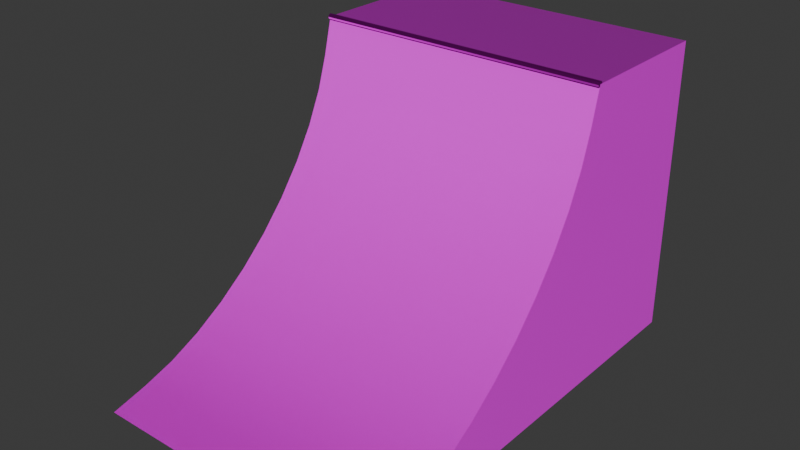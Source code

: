 # Source: Quarter_Pipe_2_x_2_x_2.blend  (saved by Blender 5.2.45; exported with 4.5.12 LTS)
import bpy
from mathutils import Matrix  # noqa: F401  (used for matrix-valued properties, if any)

bpy.ops.wm.read_factory_settings(use_empty=True)
scene = bpy.context.scene
scene.name = 'Scene'

# ---- collections
col_collection = bpy.data.collections.new('Collection'); scene.collection.children.link(col_collection)

# ---- images (referenced by path relative to the original .blend; pixels are not part of the script)
import os
ASSET_DIR = os.environ.get("B2B_ASSET_DIR", "")  # directory of the original .blend (textures are referenced by path, not embedded)
HERE = os.path.dirname(os.path.abspath(__file__))  # packed textures are extracted next to this script under _unpacked/

def load_image(name, relpath, width, height, colorspace="sRGB"):
    """Load a texture the original file referenced (path relative to the .blend, or extracted next to this script)."""
    p = next((c for c in (os.path.join(HERE, relpath), os.path.join(ASSET_DIR, relpath)) if relpath and os.path.exists(c)), "")
    if p:
        img = bpy.data.images.load(p, check_existing=True)
        img.name = name
    else:  # same state as the original file: an image datablock whose file is absent (Cycles renders it pink)
        img = bpy.data.images.new(name, width, height)
        img.source = "FILE"
        img.filepath = "//" + (relpath or name)
    img.colorspace_settings.name = colorspace
    return img
img_concrete_basecolor_red_jpg = load_image('concrete_BaseColor_Red.jpg', 'concrete_BaseColor_Red.jpg', 1024, 1024, 'sRGB')
img_concrete_roughness_jpg_001 = load_image('concrete_Roughness.jpg.001', 'concrete_Roughness.jpg', 1024, 1024, 'sRGB')
img_concrete_normal_jpg_001 = load_image('concrete_Normal.jpg.001', 'concrete_Normal.jpg', 1024, 1024, 'sRGB')
img_bricks_jpg = load_image('bricks.jpg', 'bricks.jpg', 1024, 1024, 'sRGB')
img_standard_galvanized_steel__ideal_for_structures_basecolor_jpg = load_image('standard galvanized steel, ideal for structures_BaseColor.jpg', 'standard galvanized steel, ideal for structures_BaseColor.jpg', 1024, 1024, 'sRGB')
img_standard_galvanized_steel__ideal_for_structures_normal_jpg = load_image('standard galvanized steel, ideal for structures_Normal.jpg', 'standard galvanized steel, ideal for structures_Normal.jpg', 1024, 1024, 'sRGB')
img_standard_galvanized_steel__ideal_for_structures_roughness_jpg = load_image('standard galvanized steel, ideal for structures_Roughness.jpg', 'standard galvanized steel, ideal for structures_Roughness.jpg', 1024, 1024, 'sRGB')

# ---- materials (node trees are filled in below, after node groups)
mat_concrete = bpy.data.materials.new('Concrete')
mat_concrete.displacement_method = 'BOTH'
mat_concrete.use_backface_culling_lightprobe_volume = False
mat_bricks = bpy.data.materials.new('Bricks')
mat_concretewhite = bpy.data.materials.new('ConcreteWhite')
mat_metal = bpy.data.materials.new('Metal')

# ---- node groups
ng_smooth_by_angle = bpy.data.node_groups.new('Smooth by Angle', 'GeometryNodeTree')
_s = ng_smooth_by_angle.interface.new_socket(name='Mesh', in_out='OUTPUT', socket_type='NodeSocketGeometry')
_s = ng_smooth_by_angle.interface.new_socket(name='Mesh', in_out='INPUT', socket_type='NodeSocketGeometry')
_s = ng_smooth_by_angle.interface.new_socket(name='Angle', in_out='INPUT', socket_type='NodeSocketFloat')
_s.subtype = 'ANGLE'
_s.default_value = 0.5236
_s.min_value = 0.0
_s.max_value = 3.142
_s.description = 'Maximum face angle for smooth edges'
_s = ng_smooth_by_angle.interface.new_socket(name='Ignore Sharpness', in_out='INPUT', socket_type='NodeSocketBool')
_s.force_non_field = True
ng_smooth_by_angle.is_modifier = True
_N = ng_smooth_by_angle.nodes; _L = ng_smooth_by_angle.links
n0 = _N.new('GeometryNodeSetShadeSmooth'); n0.name = 'Set Shade Smooth'; n0.location = (120, -80)
n0.domain = 'EDGE'
n1 = _N.new('GeometryNodeSetShadeSmooth'); n1.name = 'Set Shade Smooth.001'; n1.location = (300, -80)
n2 = _N.new('NodeGroupOutput'); n2.name = 'Group Output'; n2.location = (480, -80)
n3 = _N.new('GeometryNodeInputMeshEdgeAngle'); n3.name = 'Edge Angle'; n3.location = (-440, -240)
n4 = _N.new('NodeGroupInput'); n4.name = 'Group Input'; n4.location = (-80, -80)
n5 = _N.new('GeometryNodeInputEdgeSmooth'); n5.name = 'Is Edge Smooth'; n5.location = (-260, -120)
n6 = _N.new('GeometryNodeInputShadeSmooth'); n6.name = 'Is Shade Smooth'; n6.location = (-440, -397)
n7 = _N.new('FunctionNodeCompare'); n7.name = 'Compare'; n7.location = (-260, -260)
n7.operation = 'LESS_EQUAL'
n8 = _N.new('FunctionNodeBooleanMath'); n8.name = 'Boolean Math.001'; n8.location = (-80, -260)
n9 = _N.new('NodeGroupInput'); n9.name = 'Group Input.001'; n9.location = (-440, -329)
n10 = _N.new('NodeGroupInput'); n10.name = 'Group Input.002'; n10.location = (-259, -189)
n11 = _N.new('FunctionNodeBooleanMath'); n11.name = 'Boolean Math'; n11.location = (-80, -149)
n11.operation = 'OR'
n12 = _N.new('FunctionNodeBooleanMath'); n12.name = 'Boolean Math.002'; n12.location = (-260, -380)
n12.operation = 'OR'
n13 = _N.new('NodeGroupInput'); n13.name = 'Group Input.003'; n13.location = (-440, -460)
_L.new(n3.outputs[0], n7.inputs[0])
_L.new(n1.outputs[0], n2.inputs[0])
_L.new(n9.outputs[1], n7.inputs[1])
_L.new(n7.outputs[0], n8.inputs[0])
_L.new(n4.outputs[0], n0.inputs[0])
_L.new(n0.outputs[0], n1.inputs[0])
_L.new(n8.outputs[0], n0.inputs[2])
_L.new(n10.outputs[2], n11.inputs[1])
_L.new(n5.outputs[0], n11.inputs[0])
_L.new(n11.outputs[0], n0.inputs[1])
_L.new(n13.outputs[2], n12.inputs[1])
_L.new(n6.outputs[0], n12.inputs[0])
_L.new(n12.outputs[0], n8.inputs[1])
n2.is_active_output = True

# ---- material node trees
mat_concrete.use_nodes = True; mat_concrete.node_tree.nodes.clear()
_N = mat_concrete.node_tree.nodes; _L = mat_concrete.node_tree.links
n0 = _N.new('ShaderNodeBsdfPrincipled'); n0.name = 'Principled BSDF'; n0.location = (10, 300)
n1 = _N.new('ShaderNodeOutputMaterial'); n1.name = 'Material Output'; n1.location = (300, 300)
n2 = _N.new('ShaderNodeTexImage'); n2.name = 'Image Texture.001'; n2.location = (85, -36)
n2.label = 'Base Color'
n2.image = img_concrete_basecolor_red_jpg
n3 = _N.new('ShaderNodeTexImage'); n3.name = 'Image Texture.002'; n3.location = (85, -316)
n3.label = 'Roughness'
n3.image = img_concrete_roughness_jpg_001
n4 = _N.new('ShaderNodeTexImage'); n4.name = 'Image Texture.003'; n4.location = (110, -665)
n4.label = 'Normal'
n4.image = img_concrete_normal_jpg_001
n5 = _N.new('ShaderNodeNormalMap'); n5.name = 'Normal Map'; n5.location = (-171, 130)
n6 = _N.new('ShaderNodeMapping'); n6.name = 'Mapping'; n6.location = (230, -36)
n7 = _N.new('NodeReroute'); n7.name = 'Reroute'; n7.location = (35, -592)
n7.width = 10
n7.socket_idname = 'NodeSocketVector'
n8 = _N.new('ShaderNodeTexCoord'); n8.name = 'Texture Coordinate'; n8.location = (30, -36)
n9 = _N.new('NodeFrame'); n9.name = 'Frame'; n9.location = (-1738, 311)
n9.label = 'Mapping'
n9.width = 400
n10 = _N.new('NodeFrame'); n10.name = 'Frame.001'; n10.location = (-1286, 622)
n10.label = 'Textures'
n10.width = 380
n11 = _N.new('ShaderNodeSeparateXYZ'); n11.name = 'Separate XYZ'; n11.location = (-879, -252)
n12 = _N.new('ShaderNodeMath'); n12.name = 'Math'; n12.location = (-716, -213)
n12.operation = 'SUBTRACT'
n12.inputs[0].default_value = 1.0
n13 = _N.new('ShaderNodeCombineXYZ'); n13.name = 'Combine XYZ'; n13.location = (-533, -168)
n2.parent = n10
n3.parent = n10
n4.parent = n10
n6.parent = n9
n7.parent = n10
n8.parent = n9
_L.new(n2.outputs[0], n0.inputs[0])
_L.new(n3.outputs[0], n0.inputs[2])
_L.new(n5.outputs[0], n0.inputs[5])
_L.new(n7.outputs[0], n2.inputs[0])
_L.new(n7.outputs[0], n3.inputs[0])
_L.new(n7.outputs[0], n4.inputs[0])
_L.new(n6.outputs[0], n7.inputs[0])
_L.new(n4.outputs[0], n11.inputs[0])
_L.new(n11.outputs[1], n12.inputs[1])
_L.new(n0.outputs[0], n1.inputs[0])
_L.new(n12.outputs[0], n13.inputs[1])
_L.new(n11.outputs[0], n13.inputs[0])
_L.new(n11.outputs[2], n13.inputs[2])
_L.new(n13.outputs[0], n5.inputs[1])
_L.new(n8.outputs[2], n6.inputs[0])
n1.is_active_output = True
mat_bricks.use_nodes = True; mat_bricks.node_tree.nodes.clear()
_N = mat_bricks.node_tree.nodes; _L = mat_bricks.node_tree.links
n0 = _N.new('ShaderNodeBsdfPrincipled'); n0.name = 'Principled BSDF'; n0.location = (-200, 100)
n0.inputs[10].default_value = 0.005
n1 = _N.new('ShaderNodeOutputMaterial'); n1.name = 'Material Output'; n1.location = (200, 100)
n2 = _N.new('ShaderNodeTexImage'); n2.name = 'Image Texture'; n2.location = (-635, 63)
n2.image = img_bricks_jpg
n3 = _N.new('ShaderNodeTexCoord'); n3.name = 'Texture Coordinate'; n3.location = (-1168, -84)
_L.new(n0.outputs[0], n1.inputs[0])
_L.new(n2.outputs[0], n0.inputs[0])
_L.new(n3.outputs[2], n2.inputs[0])
n1.is_active_output = True
mat_concretewhite.use_nodes = True; mat_concretewhite.node_tree.nodes.clear()
_N = mat_concretewhite.node_tree.nodes; _L = mat_concretewhite.node_tree.links
n0 = _N.new('ShaderNodeBsdfPrincipled'); n0.name = 'Principled BSDF'; n0.location = (615, 314)
n1 = _N.new('ShaderNodeOutputMaterial'); n1.name = 'Material Output'; n1.location = (905, 314)
n2 = _N.new('ShaderNodeTexImage'); n2.name = 'Image Texture.001'; n2.location = (85, -36)
n2.label = 'Base Color'
n2.image = img_concrete_roughness_jpg_001
n3 = _N.new('ShaderNodeTexImage'); n3.name = 'Image Texture.002'; n3.location = (85, -316)
n3.label = 'Roughness'
n3.image = img_concrete_roughness_jpg_001
n4 = _N.new('ShaderNodeTexImage'); n4.name = 'Image Texture.003'; n4.location = (110, -665)
n4.label = 'Normal'
n4.image = img_concrete_normal_jpg_001
n5 = _N.new('ShaderNodeNormalMap'); n5.name = 'Normal Map'; n5.location = (434, 144)
n6 = _N.new('ShaderNodeMapping'); n6.name = 'Mapping'; n6.location = (230, -36)
n7 = _N.new('NodeReroute'); n7.name = 'Reroute'; n7.location = (35, -592)
n7.width = 10
n7.socket_idname = 'NodeSocketVector'
n8 = _N.new('ShaderNodeTexCoord'); n8.name = 'Texture Coordinate'; n8.location = (30, -36)
n9 = _N.new('NodeFrame'); n9.name = 'Frame'; n9.location = (-1133, 326)
n9.label = 'Mapping'
n9.width = 400
n10 = _N.new('NodeFrame'); n10.name = 'Frame.001'; n10.location = (-681, 636)
n10.label = 'Textures'
n10.width = 380
n11 = _N.new('ShaderNodeSeparateXYZ'); n11.name = 'Separate XYZ'; n11.location = (-274, -237)
n12 = _N.new('ShaderNodeMath'); n12.name = 'Math'; n12.location = (-110, -198)
n12.operation = 'SUBTRACT'
n12.inputs[0].default_value = 1.0
n13 = _N.new('ShaderNodeCombineXYZ'); n13.name = 'Combine XYZ'; n13.location = (72, -154)
n2.parent = n10
n3.parent = n10
n4.parent = n10
n6.parent = n9
n7.parent = n10
n8.parent = n9
_L.new(n2.outputs[0], n0.inputs[0])
_L.new(n3.outputs[0], n0.inputs[2])
_L.new(n5.outputs[0], n0.inputs[5])
_L.new(n7.outputs[0], n2.inputs[0])
_L.new(n7.outputs[0], n3.inputs[0])
_L.new(n7.outputs[0], n4.inputs[0])
_L.new(n6.outputs[0], n7.inputs[0])
_L.new(n4.outputs[0], n11.inputs[0])
_L.new(n11.outputs[1], n12.inputs[1])
_L.new(n0.outputs[0], n1.inputs[0])
_L.new(n12.outputs[0], n13.inputs[1])
_L.new(n11.outputs[0], n13.inputs[0])
_L.new(n11.outputs[2], n13.inputs[2])
_L.new(n13.outputs[0], n5.inputs[1])
_L.new(n8.outputs[2], n6.inputs[0])
n1.is_active_output = True
mat_metal.use_nodes = True; mat_metal.node_tree.nodes.clear()
_N = mat_metal.node_tree.nodes; _L = mat_metal.node_tree.links
n0 = _N.new('ShaderNodeOutputMaterial'); n0.name = 'Material Output'; n0.location = (200, 100)
n1 = _N.new('ShaderNodeTexImage'); n1.name = 'Image Texture'; n1.location = (-665, 121)
n1.image = img_standard_galvanized_steel__ideal_for_structures_basecolor_jpg
n2 = _N.new('ShaderNodeBsdfPrincipled'); n2.name = 'Principled BSDF'; n2.location = (-152, 104)
n2.inputs[1].default_value = 1.0
n2.inputs[10].default_value = 0.005
n3 = _N.new('ShaderNodeTexImage'); n3.name = 'Image Texture.001'; n3.location = (-643, -462)
n3.image = img_standard_galvanized_steel__ideal_for_structures_normal_jpg
n4 = _N.new('ShaderNodeTexImage'); n4.name = 'Image Texture.002'; n4.location = (-700, -184)
n4.image = img_standard_galvanized_steel__ideal_for_structures_roughness_jpg
_L.new(n1.outputs[0], n2.inputs[0])
_L.new(n2.outputs[0], n0.inputs[0])
_L.new(n3.outputs[0], n2.inputs[5])
_L.new(n4.outputs[0], n2.inputs[2])
n0.is_active_output = True

# ---- world
world_world = bpy.data.worlds.new('World'); scene.world = world_world
world_world.use_nodes = True; world_world.node_tree.nodes.clear()
_N = world_world.node_tree.nodes; _L = world_world.node_tree.links
n0 = _N.new('ShaderNodeOutputWorld'); n0.name = 'World Output'; n0.location = (200, 100)
n1 = _N.new('ShaderNodeBackground'); n1.name = 'Background'; n1.location = (-200, 100)
n1.inputs[0].default_value = (0.05088, 0.05088, 0.05088, 1.0)
_L.new(n1.outputs[0], n0.inputs[0])
n0.is_active_output = True
world_world.color = (0.05088, 0.05088, 0.05088)
world_world.sun_shadow_jitter_overblur = 0.0

# ---- meshes
me_cube = bpy.data.meshes.new('Cube')
me_cube.from_pydata([(1.0, 2.0, 0.0), (-1.0, 2.0, 0.0), (1.0, -1.0, 0.0), (-1.0, -1.0, 0.0), (1.0, 1.0, 2.0), (-1.0, 1.0, 2.0), (-1.0, 2.0, 2.0), (1.0, 2.0, 2.0), (1.0, 0.9378, 1.751), (1.0, -0.7512, 0.06219), (1.0, 0.8683, 1.536), (1.0, 0.7673, 1.317), (1.0, 0.6372, 1.101), (1.0, 0.4812, 0.8925), (1.0, 0.3032, 0.6968), (1.0, 0.1075, 0.5188), (1.0, -0.101, 0.3628), (1.0, -0.3171, 0.2327), (1.0, -0.5357, 0.1317), (-1.0, -0.7512, 0.06219), (-1.0, 0.9378, 1.751), (-1.0, -0.5357, 0.1317), (-1.0, -0.3171, 0.2327), (-1.0, -0.101, 0.3628), (-1.0, 0.1075, 0.5188), (-1.0, 0.3032, 0.6968), (-1.0, 0.4812, 0.8925), (-1.0, 0.6372, 1.101), (-1.0, 0.7673, 1.317), (-1.0, 0.8683, 1.536)], [], [(7, 6, 5, 4), (1, 0, 2, 3), (1, 6, 7, 0), (19, 9, 18, 21), (21, 18, 17, 22), (22, 17, 16, 23), (23, 16, 15, 24), (24, 15, 14, 25), (25, 14, 13, 26), (26, 13, 12, 27), (27, 12, 11, 28), (28, 11, 10, 29), (29, 10, 8, 20), (9, 19, 3, 2), (4, 5, 20, 8), (6, 1, 3, 19, 21, 22, 23, 24, 25, 26, 27, 28, 29, 20, 5), (0, 7, 4, 8, 10, 11, 12, 13, 14, 15, 16, 17, 18, 9, 2)])
me_cube.polygons.foreach_set('use_smooth', [True] * 17)
me_cube.polygons.foreach_set('material_index', [2, 0, 1, 0, 0, 0, 0, 0, 0, 0, 0, 0, 0, 0, 2, 1, 1])
_uv = me_cube.uv_layers.new(name='UVMap')
_uv.uv.foreach_set('vector', [0.625, 0.5, 0.625, 0.25, 0.625, 0.25, 0.625, 0.5, 0.125, 0.5, 0.375, 0.5, 0.375, 0.75, 0.125, 0.75, 0.375, 0.25, 0.625, 0.25, 0.625, 0.5, 0.375, 0.5, 0.1639, 0.7111, 0.3944, 0.7306, 0.4116, 0.7134, 0.1981, 0.6769, 0.1981, 0.6769, 0.4116, 0.7134, 0.4295, 0.6955, 0.234, 0.641, 0.234, 0.641, 0.4295, 0.6955, 0.4478, 0.6772, 0.2706, 0.6044, 0.2706, 0.6044, 0.4478, 0.6772, 0.466, 0.659, 0.3069, 0.5681, 0.3069, 0.5681, 0.466, 0.659, 0.5, 0.625, 0.375, 0.5, 0.375, 0.5, 0.5, 0.625, 0.534, 0.591, 0.4431, 0.4319, 0.4431, 0.4319, 0.534, 0.591, 0.5522, 0.5728, 0.4794, 0.3956, 0.4794, 0.3956, 0.5522, 0.5728, 0.5705, 0.5545, 0.516, 0.359, 0.516, 0.359, 0.5705, 0.5545, 0.5884, 0.5366, 0.5519, 0.3231, 0.5519, 0.3231, 0.5884, 0.5366, 0.6056, 0.5194, 0.5861, 0.2889, 0.3944, 0.7306, 0.1639, 0.7111, 0.125, 0.75, 0.375, 0.75, 0.625, 0.5, 0.625, 0.25, 0.5861, 0.2889, 0.6056, 0.5194, 0.625, 0.25, 0.375, 0.25, 0.125, 0.75, 0.1639, 0.7111, 0.1981, 0.6769, 0.234, 0.641, 0.2706, 0.6044, 0.3069, 0.5681, 0.375, 0.5, 0.4431, 0.4319, 0.4794, 0.3956, 0.516, 0.359, 0.5519, 0.3231, 0.5861, 0.2889, 0.625, 0.25, 0.375, 0.5, 0.625, 0.5, 0.625, 0.5, 0.6056, 0.5194, 0.5884, 0.5366, 0.5705, 0.5545, 0.5522, 0.5728, 0.534, 0.591, 0.5, 0.625, 0.466, 0.659, 0.4478, 0.6772, 0.4295, 0.6955, 0.4116, 0.7134, 0.3944, 0.7306, 0.375, 0.75])
_uv = me_cube.uv_layers.new(name='automap')
_uv.uv.foreach_set('vector', [1.0, 0.75, 0.0, 0.75, 0.0, 0.25, 1.0, 0.25, 0.3333, 0.9891, 0.0, 0.9891, 0.0, 0.5, 0.3333, 0.5, -0.172, -0.172, -0.172, 1.172, 1.172, 1.172, 1.172, -0.172, 0.0, -0.05948, 1.0, -0.05948, 1.0, 0.04233, 0.0, 0.04233, 0.0, 0.04233, 1.0, 0.04233, 1.0, 0.1506, 0.0, 0.1506, 0.0, 0.1506, 1.0, 0.1506, 1.0, 0.264, 0.0, 0.264, 0.0, 0.264, 1.0, 0.264, 1.0, 0.3811, 0.0, 0.3811, 0.0, 0.3811, 1.0, 0.3811, 1.0, 0.5, 0.0, 0.5, 0.0, 0.5, 1.0, 0.5, 1.0, 0.6189, 0.0, 0.6189, 0.0, 0.6189, 1.0, 0.6189, 1.0, 0.736, 0.0, 0.736, 0.0, 0.736, 1.0, 0.736, 1.0, 0.8494, 0.0, 0.8494, 0.0, 0.8494, 1.0, 0.8494, 1.0, 0.9577, 0.0, 0.9577, 0.0, 0.9577, 1.0, 0.9577, 1.0, 1.059, 0.0, 1.059, 1.0, -0.05948, 0.0, -0.05948, 2.98e-08, -0.1748, 1.0, -0.1748, 1.0, 1.175, 0.0, 1.175, 0.0, 1.059, 1.0, 1.059, 1.525, 1.22, 1.525, -0.1134, -0.4755, -0.1134, -0.3096, -0.07193, -0.166, -0.02561, -0.02026, 0.04175, 0.1239, 0.1285, 0.2628, 0.2325, 0.3933, 0.3512, 0.512, 0.4816, 0.6159, 0.6206, 0.7027, 0.7647, 0.7701, 0.9104, 0.8164, 1.054, 0.8578, 1.22, 1.525, -0.1134, 1.525, 1.22, 0.8578, 1.22, 0.8164, 1.054, 0.7701, 0.9104, 0.7027, 0.7647, 0.6159, 0.6206, 0.512, 0.4816, 0.3933, 0.3512, 0.2628, 0.2325, 0.1239, 0.1285, -0.02026, 0.04175, -0.166, -0.02561, -0.3096, -0.07193, -0.4755, -0.1134])
_uv.active_render = True
me_cube.materials.append(mat_concrete)
me_cube.materials.append(mat_bricks)
me_cube.materials.append(mat_concretewhite)
me_cube.use_mirror_vertex_groups = False
me_cube.auto_texspace = False
me_cube.update()
me_cylinder = bpy.data.meshes.new('Cylinder')
me_cylinder.from_pydata([(0.0, 0.02, -1.0), (0.0, 0.02, 1.0), (0.01414, 0.01414, -1.0), (0.01414, 0.01414, 1.0), (0.02, 0.0, -1.0), (0.02, 0.0, 1.0), (0.01414, -0.01414, -1.0), (0.01414, -0.01414, 1.0), (0.0, -0.02, -1.0), (0.0, -0.02, 1.0), (-0.01414, -0.01414, -1.0), (-0.01414, -0.01414, 1.0), (-0.02, 0.0, -1.0), (-0.02, 0.0, 1.0), (-0.01414, 0.01414, -1.0), (-0.01414, 0.01414, 1.0)], [], [(0, 1, 3, 2), (2, 3, 5, 4), (4, 5, 7, 6), (6, 7, 9, 8), (8, 9, 11, 10), (10, 11, 13, 12), (3, 1, 15, 13, 11, 9, 7, 5), (12, 13, 15, 14), (14, 15, 1, 0), (0, 2, 4, 6, 8, 10, 12, 14)])
_uv = me_cylinder.uv_layers.new(name='UVMap')
_uv.uv.foreach_set('vector', [0.005412, 1.0, 0.005412, 0.0, 0.01307, 0.0, 0.01307, 1.0, 0.01307, 1.0, 0.01307, 0.0, 0.01848, 0.0, 0.01848, 1.0, 0.03696, 1.0, 0.03696, 0.0, 0.04461, 0.0, 0.04461, 1.0, 0.01848, 1.0, 0.01848, 0.0, 0.02389, 0.0, 0.02389, 1.0, 0.02389, 1.0, 0.02389, 0.0, 0.03154, 0.0, 0.03154, 1.0, 0.03154, 1.0, 0.03154, 0.0, 0.03696, 0.0, 0.03696, 1.0, 0.05767, 0.01848, 0.05226, 0.01307, 0.05226, 0.005412, 0.05767, 8.578e-11, 0.06533, 1.807e-10, 0.07074, 0.005412, 0.07074, 0.01307, 0.06533, 0.01848, 0.04461, 1.0, 0.04461, 0.0, 0.05226, 0.0, 0.05226, 1.0, 0.0, 1.0, 0.0, 0.0, 0.005412, 0.0, 0.005412, 1.0, 0.05226, 0.03154, 0.05226, 0.02389, 0.05767, 0.01848, 0.06533, 0.01848, 0.07074, 0.02389, 0.07074, 0.03154, 0.06533, 0.03696, 0.05767, 0.03696])
me_cylinder.materials.append(mat_metal)
me_cylinder.update()

# ---- objects
ob_cube = bpy.data.objects.new('Cube', me_cube)
ob_cylinder = bpy.data.objects.new('Cylinder', me_cylinder)

# ---- transforms, parenting, visibility, modifiers, constraints
ob_cube.location = (0.0, 0.0, 0.0)
ob_cube.lock_rotations_4d = False
ob_cube.empty_display_type = 'ARROWS'
ob_cube.lineart.crease_threshold = 0.0
_m = ob_cube.modifiers.new('Smooth by Angle', 'NODES')
_m.node_group = ng_smooth_by_angle
_m.use_pin_to_last = True
_m.show_group_selector = False
ob_cylinder.location = (0.0, 1.0, 2.0)
ob_cylinder.rotation_euler = (-0.0, 1.571, 0.0)

# ---- collection membership
col_collection.objects.link(ob_cube)
col_collection.objects.link(ob_cylinder)

# ---- scene / render settings (as saved in the file)
scene.frame_start = 1; scene.frame_end = 250; scene.frame_set(0)
scene.render.engine = 'BLENDER_EEVEE_NEXT'
scene.render.bake_bias = 0.0
scene.render.bake_samples = 0
scene.eevee.fast_gi_thickness_far = 0.0
bpy.context.view_layer.update()

# ---- added for rendering (the .blend has no active camera and no usable light): camera, sun
cam_auto = bpy.data.cameras.new('AutoCamera')
cam_auto.lens = 50.0
cam_auto.sensor_width = 36.0
cam_auto.clip_end = 1000.0
ob_auto_camera = bpy.data.objects.new('AutoCamera', cam_auto)
scene.collection.objects.link(ob_auto_camera)
ob_auto_camera.location = (3.82381, -4.08857, 4.06905)
ob_auto_camera.rotation_euler = (1.09748, -7.21219e-08, 0.694738)
scene.camera = ob_auto_camera
light_auto_sun = bpy.data.lights.new('AutoSun', 'SUN')
light_auto_sun.energy = 3.0
light_auto_sun.angle = 0.0523599
ob_auto_sun = bpy.data.objects.new('AutoSun', light_auto_sun)
scene.collection.objects.link(ob_auto_sun)
ob_auto_sun.rotation_euler = (0.872665, 0.174533, 0.523599)
bpy.context.view_layer.update()
